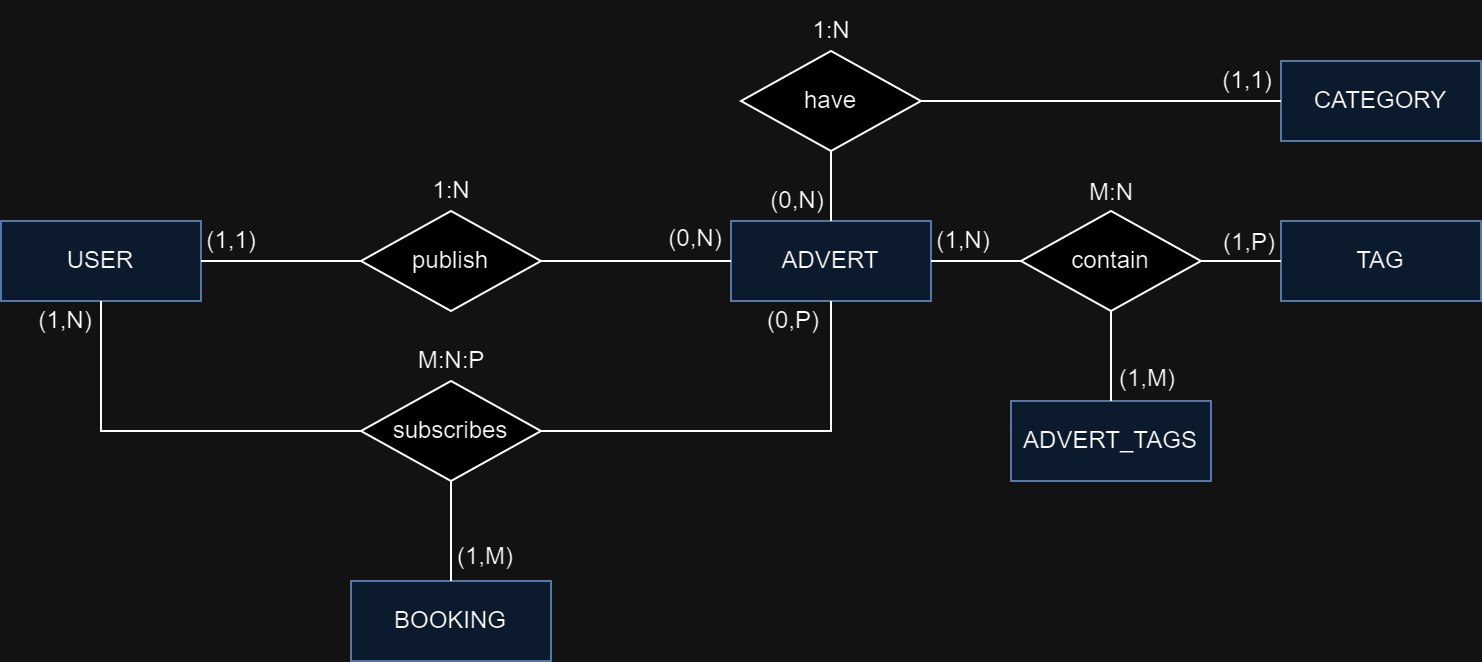

The diagram above was exported from draw.io. Its source (the exported page's mxGraphModel, read from the mxfile embedded in the PNG):
<mxGraphModel dx="989" dy="514" grid="1" gridSize="10" guides="1" tooltips="1" connect="1" arrows="1" fold="1" page="1" pageScale="1" pageWidth="850" pageHeight="1100" math="0" shadow="0" extFonts="Permanent Marker^https://fonts.googleapis.com/css?family=Permanent+Marker">
  <root>
    <mxCell id="0" />
    <mxCell id="1" parent="0" />
    <mxCell id="3hs-VIvwKzBqnxsEUEtC-14" value="USER" style="whiteSpace=wrap;html=1;align=center;fillColor=#dae8fc;strokeColor=#6c8ebf;" parent="1" vertex="1">
      <mxGeometry x="60" y="240" width="100" height="40" as="geometry" />
    </mxCell>
    <mxCell id="3hs-VIvwKzBqnxsEUEtC-16" value="ADVERT" style="whiteSpace=wrap;html=1;align=center;fillColor=#dae8fc;strokeColor=#6c8ebf;" parent="1" vertex="1">
      <mxGeometry x="425" y="240" width="100" height="40" as="geometry" />
    </mxCell>
    <mxCell id="3hs-VIvwKzBqnxsEUEtC-17" value="BOOKING" style="whiteSpace=wrap;html=1;align=center;fillColor=#dae8fc;strokeColor=#6c8ebf;" parent="1" vertex="1">
      <mxGeometry x="235" y="420" width="100" height="40" as="geometry" />
    </mxCell>
    <mxCell id="3hs-VIvwKzBqnxsEUEtC-18" value="CATEGORY" style="whiteSpace=wrap;html=1;align=center;fillColor=#dae8fc;strokeColor=#6c8ebf;" parent="1" vertex="1">
      <mxGeometry x="700" y="160" width="100" height="40" as="geometry" />
    </mxCell>
    <mxCell id="3hs-VIvwKzBqnxsEUEtC-19" value="TAG" style="whiteSpace=wrap;html=1;align=center;fillColor=#dae8fc;strokeColor=#6c8ebf;" parent="1" vertex="1">
      <mxGeometry x="700" y="240" width="100" height="40" as="geometry" />
    </mxCell>
    <mxCell id="3hs-VIvwKzBqnxsEUEtC-20" value="have" style="shape=rhombus;perimeter=rhombusPerimeter;whiteSpace=wrap;html=1;align=center;" parent="1" vertex="1">
      <mxGeometry x="430" y="155" width="90" height="50" as="geometry" />
    </mxCell>
    <mxCell id="3hs-VIvwKzBqnxsEUEtC-24" value="contain" style="shape=rhombus;perimeter=rhombusPerimeter;whiteSpace=wrap;html=1;align=center;" parent="1" vertex="1">
      <mxGeometry x="570" y="235" width="90" height="50" as="geometry" />
    </mxCell>
    <mxCell id="3hs-VIvwKzBqnxsEUEtC-30" value="publish" style="shape=rhombus;perimeter=rhombusPerimeter;whiteSpace=wrap;html=1;align=center;" parent="1" vertex="1">
      <mxGeometry x="240" y="235" width="90" height="50" as="geometry" />
    </mxCell>
    <mxCell id="3hs-VIvwKzBqnxsEUEtC-35" value="subscribes" style="shape=rhombus;perimeter=rhombusPerimeter;whiteSpace=wrap;html=1;align=center;" parent="1" vertex="1">
      <mxGeometry x="240" y="320" width="90" height="50" as="geometry" />
    </mxCell>
    <mxCell id="3hs-VIvwKzBqnxsEUEtC-40" value="ADVERT_TAGS" style="whiteSpace=wrap;html=1;align=center;fillColor=#dae8fc;strokeColor=#6c8ebf;" parent="1" vertex="1">
      <mxGeometry x="565" y="330" width="100" height="40" as="geometry" />
    </mxCell>
    <mxCell id="3hs-VIvwKzBqnxsEUEtC-55" value="" style="endArrow=none;html=1;rounded=0;entryX=0;entryY=0.5;entryDx=0;entryDy=0;exitX=0.5;exitY=1;exitDx=0;exitDy=0;" parent="1" source="3hs-VIvwKzBqnxsEUEtC-14" target="3hs-VIvwKzBqnxsEUEtC-35" edge="1">
      <mxGeometry relative="1" as="geometry">
        <mxPoint x="60" y="344.5" as="sourcePoint" />
        <mxPoint x="220" y="344.5" as="targetPoint" />
        <Array as="points">
          <mxPoint x="110" y="345" />
        </Array>
      </mxGeometry>
    </mxCell>
    <mxCell id="3hs-VIvwKzBqnxsEUEtC-58" value="" style="endArrow=none;html=1;rounded=0;exitX=1;exitY=0.5;exitDx=0;exitDy=0;entryX=0.5;entryY=1;entryDx=0;entryDy=0;" parent="1" source="3hs-VIvwKzBqnxsEUEtC-35" target="3hs-VIvwKzBqnxsEUEtC-16" edge="1">
      <mxGeometry relative="1" as="geometry">
        <mxPoint x="340" y="380" as="sourcePoint" />
        <mxPoint x="500" y="380" as="targetPoint" />
        <Array as="points">
          <mxPoint x="475" y="345" />
        </Array>
      </mxGeometry>
    </mxCell>
    <mxCell id="3hs-VIvwKzBqnxsEUEtC-61" value="" style="endArrow=none;html=1;rounded=0;exitX=0.5;exitY=1;exitDx=0;exitDy=0;entryX=0.5;entryY=0;entryDx=0;entryDy=0;" parent="1" source="3hs-VIvwKzBqnxsEUEtC-35" target="3hs-VIvwKzBqnxsEUEtC-17" edge="1">
      <mxGeometry relative="1" as="geometry">
        <mxPoint x="340" y="380" as="sourcePoint" />
        <mxPoint x="500" y="380" as="targetPoint" />
      </mxGeometry>
    </mxCell>
    <mxCell id="3hs-VIvwKzBqnxsEUEtC-62" value="" style="endArrow=none;html=1;rounded=0;entryX=1;entryY=0.5;entryDx=0;entryDy=0;exitX=0;exitY=0.5;exitDx=0;exitDy=0;" parent="1" source="3hs-VIvwKzBqnxsEUEtC-30" target="3hs-VIvwKzBqnxsEUEtC-14" edge="1">
      <mxGeometry relative="1" as="geometry">
        <mxPoint x="340" y="380" as="sourcePoint" />
        <mxPoint x="500" y="380" as="targetPoint" />
      </mxGeometry>
    </mxCell>
    <mxCell id="3hs-VIvwKzBqnxsEUEtC-64" value="" style="endArrow=none;html=1;rounded=0;exitX=1;exitY=0.5;exitDx=0;exitDy=0;entryX=0;entryY=0.5;entryDx=0;entryDy=0;" parent="1" source="3hs-VIvwKzBqnxsEUEtC-30" target="3hs-VIvwKzBqnxsEUEtC-16" edge="1">
      <mxGeometry relative="1" as="geometry">
        <mxPoint x="340" y="380" as="sourcePoint" />
        <mxPoint x="500" y="380" as="targetPoint" />
      </mxGeometry>
    </mxCell>
    <mxCell id="3hs-VIvwKzBqnxsEUEtC-66" value="" style="endArrow=none;html=1;rounded=0;entryX=0.5;entryY=0;entryDx=0;entryDy=0;exitX=0.5;exitY=1;exitDx=0;exitDy=0;" parent="1" source="3hs-VIvwKzBqnxsEUEtC-24" target="3hs-VIvwKzBqnxsEUEtC-40" edge="1">
      <mxGeometry relative="1" as="geometry">
        <mxPoint x="340" y="380" as="sourcePoint" />
        <mxPoint x="500" y="380" as="targetPoint" />
      </mxGeometry>
    </mxCell>
    <mxCell id="3hs-VIvwKzBqnxsEUEtC-67" value="" style="endArrow=none;html=1;rounded=0;entryX=0.5;entryY=0;entryDx=0;entryDy=0;exitX=0.5;exitY=1;exitDx=0;exitDy=0;" parent="1" source="3hs-VIvwKzBqnxsEUEtC-20" target="3hs-VIvwKzBqnxsEUEtC-16" edge="1">
      <mxGeometry relative="1" as="geometry">
        <mxPoint x="340" y="380" as="sourcePoint" />
        <mxPoint x="500" y="380" as="targetPoint" />
      </mxGeometry>
    </mxCell>
    <mxCell id="3hs-VIvwKzBqnxsEUEtC-69" value="" style="endArrow=none;html=1;rounded=0;exitX=1;exitY=0.5;exitDx=0;exitDy=0;entryX=0;entryY=0.5;entryDx=0;entryDy=0;" parent="1" source="3hs-VIvwKzBqnxsEUEtC-20" target="3hs-VIvwKzBqnxsEUEtC-18" edge="1">
      <mxGeometry relative="1" as="geometry">
        <mxPoint x="340" y="380" as="sourcePoint" />
        <mxPoint x="560" y="480" as="targetPoint" />
      </mxGeometry>
    </mxCell>
    <mxCell id="3hs-VIvwKzBqnxsEUEtC-71" value="" style="endArrow=none;html=1;rounded=0;exitX=1;exitY=0.5;exitDx=0;exitDy=0;entryX=0;entryY=0.5;entryDx=0;entryDy=0;" parent="1" source="3hs-VIvwKzBqnxsEUEtC-16" target="3hs-VIvwKzBqnxsEUEtC-24" edge="1">
      <mxGeometry relative="1" as="geometry">
        <mxPoint x="340" y="380" as="sourcePoint" />
        <mxPoint x="500" y="380" as="targetPoint" />
      </mxGeometry>
    </mxCell>
    <mxCell id="3hs-VIvwKzBqnxsEUEtC-74" value="" style="endArrow=none;html=1;rounded=0;entryX=0;entryY=0.5;entryDx=0;entryDy=0;exitX=1;exitY=0.5;exitDx=0;exitDy=0;" parent="1" source="3hs-VIvwKzBqnxsEUEtC-24" target="3hs-VIvwKzBqnxsEUEtC-19" edge="1">
      <mxGeometry relative="1" as="geometry">
        <mxPoint x="340" y="380" as="sourcePoint" />
        <mxPoint x="500" y="380" as="targetPoint" />
      </mxGeometry>
    </mxCell>
    <mxCell id="3hs-VIvwKzBqnxsEUEtC-77" value="M:N:P" style="text;html=1;align=center;verticalAlign=middle;resizable=0;points=[];autosize=1;strokeColor=none;fillColor=none;" parent="1" vertex="1">
      <mxGeometry x="255" y="295" width="60" height="30" as="geometry" />
    </mxCell>
    <mxCell id="3hs-VIvwKzBqnxsEUEtC-78" value="1:N" style="text;html=1;align=center;verticalAlign=middle;resizable=0;points=[];autosize=1;strokeColor=none;fillColor=none;" parent="1" vertex="1">
      <mxGeometry x="265" y="210" width="40" height="30" as="geometry" />
    </mxCell>
    <mxCell id="3hs-VIvwKzBqnxsEUEtC-79" value="1:N" style="text;html=1;align=center;verticalAlign=middle;resizable=0;points=[];autosize=1;strokeColor=none;fillColor=none;" parent="1" vertex="1">
      <mxGeometry x="455" y="130" width="40" height="30" as="geometry" />
    </mxCell>
    <mxCell id="3hs-VIvwKzBqnxsEUEtC-80" value="M:N" style="text;html=1;align=center;verticalAlign=middle;resizable=0;points=[];autosize=1;strokeColor=none;fillColor=none;" parent="1" vertex="1">
      <mxGeometry x="590" y="211" width="50" height="30" as="geometry" />
    </mxCell>
    <mxCell id="qBr9RMZ7J9-q-UXPgj74-1" value="(1,1)" style="text;html=1;align=center;verticalAlign=middle;resizable=0;points=[];autosize=1;strokeColor=none;fillColor=none;" vertex="1" parent="1">
      <mxGeometry x="150" y="235" width="50" height="30" as="geometry" />
    </mxCell>
    <mxCell id="qBr9RMZ7J9-q-UXPgj74-2" value="(0,N)" style="text;html=1;align=center;verticalAlign=middle;resizable=0;points=[];autosize=1;strokeColor=none;fillColor=none;" vertex="1" parent="1">
      <mxGeometry x="382" y="234" width="50" height="30" as="geometry" />
    </mxCell>
    <mxCell id="qBr9RMZ7J9-q-UXPgj74-3" value="(0,P)" style="text;html=1;align=center;verticalAlign=middle;resizable=0;points=[];autosize=1;strokeColor=none;fillColor=none;" vertex="1" parent="1">
      <mxGeometry x="431" y="275" width="50" height="30" as="geometry" />
    </mxCell>
    <mxCell id="qBr9RMZ7J9-q-UXPgj74-4" value="(1,N)" style="text;html=1;align=center;verticalAlign=middle;resizable=0;points=[];autosize=1;strokeColor=none;fillColor=none;" vertex="1" parent="1">
      <mxGeometry x="67" y="275" width="50" height="30" as="geometry" />
    </mxCell>
    <mxCell id="qBr9RMZ7J9-q-UXPgj74-5" value="(1,M)" style="text;html=1;align=center;verticalAlign=middle;resizable=0;points=[];autosize=1;strokeColor=none;fillColor=none;" vertex="1" parent="1">
      <mxGeometry x="277" y="393" width="50" height="30" as="geometry" />
    </mxCell>
    <mxCell id="qBr9RMZ7J9-q-UXPgj74-6" value="(1,M)" style="text;html=1;align=center;verticalAlign=middle;resizable=0;points=[];autosize=1;strokeColor=none;fillColor=none;" vertex="1" parent="1">
      <mxGeometry x="608" y="304" width="50" height="30" as="geometry" />
    </mxCell>
    <mxCell id="qBr9RMZ7J9-q-UXPgj74-7" value="(1,N)" style="text;html=1;align=center;verticalAlign=middle;resizable=0;points=[];autosize=1;strokeColor=none;fillColor=none;" vertex="1" parent="1">
      <mxGeometry x="516" y="235" width="50" height="30" as="geometry" />
    </mxCell>
    <mxCell id="qBr9RMZ7J9-q-UXPgj74-9" value="(1,P)" style="text;html=1;align=center;verticalAlign=middle;resizable=0;points=[];autosize=1;strokeColor=none;fillColor=none;" vertex="1" parent="1">
      <mxGeometry x="659" y="236" width="50" height="30" as="geometry" />
    </mxCell>
    <mxCell id="qBr9RMZ7J9-q-UXPgj74-10" value="(1,1)" style="text;html=1;align=center;verticalAlign=middle;resizable=0;points=[];autosize=1;strokeColor=none;fillColor=none;" vertex="1" parent="1">
      <mxGeometry x="658" y="155" width="50" height="30" as="geometry" />
    </mxCell>
    <mxCell id="qBr9RMZ7J9-q-UXPgj74-11" value="(0,N)" style="text;html=1;align=center;verticalAlign=middle;resizable=0;points=[];autosize=1;strokeColor=none;fillColor=none;" vertex="1" parent="1">
      <mxGeometry x="433" y="215" width="50" height="30" as="geometry" />
    </mxCell>
  </root>
</mxGraphModel>